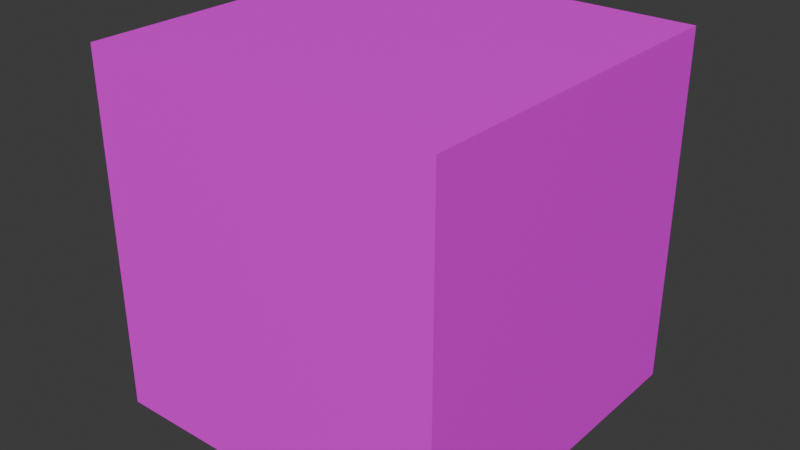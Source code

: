 # Source: fire_Box.blend  (saved by Blender 4.3.34; exported with 4.5.12 LTS)
import bpy
from mathutils import Matrix  # noqa: F401  (used for matrix-valued properties, if any)

bpy.ops.wm.read_factory_settings(use_empty=True)
scene = bpy.context.scene
scene.name = 'Scene'

# ---- collections
col_collection = bpy.data.collections.new('Collection'); scene.collection.children.link(col_collection)

# ---- images (referenced by path relative to the original .blend; pixels are not part of the script)
import os
ASSET_DIR = os.environ.get("B2B_ASSET_DIR", "")  # directory of the original .blend (textures are referenced by path, not embedded)
HERE = os.path.dirname(os.path.abspath(__file__))  # packed textures are extracted next to this script under _unpacked/

def load_image(name, relpath, width, height, colorspace="sRGB"):
    """Load a texture the original file referenced (path relative to the .blend, or extracted next to this script)."""
    p = next((c for c in (os.path.join(HERE, relpath), os.path.join(ASSET_DIR, relpath)) if relpath and os.path.exists(c)), "")
    if p:
        img = bpy.data.images.load(p, check_existing=True)
        img.name = name
    else:  # same state as the original file: an image datablock whose file is absent (Cycles renders it pink)
        img = bpy.data.images.new(name, width, height)
        img.source = "FILE"
        img.filepath = "//" + (relpath or name)
    img.colorspace_settings.name = colorspace
    return img
img_fire_box_png = load_image('fire Box.png', 'fire Box.png', 1024, 1024, 'sRGB')

# ---- materials (node trees are filled in below, after node groups)
mat_006 = bpy.data.materials.new('マテリアル.006')

# ---- material node trees
mat_006.use_nodes = True; mat_006.node_tree.nodes.clear()
_N = mat_006.node_tree.nodes; _L = mat_006.node_tree.links
n0 = _N.new('ShaderNodeBsdfPrincipled'); n0.name = 'プリンシプルBSDF'; n0.location = (10, 300)
n1 = _N.new('ShaderNodeOutputMaterial'); n1.name = 'マテリアル出力'; n1.location = (300, 300)
n2 = _N.new('ShaderNodeTexImage'); n2.name = '画像テクスチャ'; n2.location = (-280, 280)
n2.image = img_fire_box_png
_L.new(n0.outputs[0], n1.inputs[0])
_L.new(n2.outputs[0], n0.inputs[0])
n1.is_active_output = True

# ---- world
world_world = bpy.data.worlds.new('World'); scene.world = world_world
world_world.use_nodes = True; world_world.node_tree.nodes.clear()
_N = world_world.node_tree.nodes; _L = world_world.node_tree.links
n0 = _N.new('ShaderNodeOutputWorld'); n0.name = 'World Output'; n0.location = (300, 300)
n1 = _N.new('ShaderNodeBackground'); n1.name = 'Background'; n1.location = (10, 300)
n1.inputs[0].default_value = (0.05088, 0.05088, 0.05088, 1.0)
_L.new(n1.outputs[0], n0.inputs[0])
n0.is_active_output = True
world_world.color = (0.05088, 0.05088, 0.05088)
world_world.sun_shadow_jitter_overblur = 0.0

# ---- meshes
me_x = bpy.data.meshes.new('立方体')
me_x.from_pydata([(-2.5, -2.5, -2.384e-07), (-2.5, -2.5, 5.0), (-2.5, 2.5, -2.384e-07), (-2.5, 2.5, 5.0), (2.5, -2.5, -2.384e-07), (2.5, -2.5, 5.0), (2.5, 2.5, -2.384e-07), (2.5, 2.5, 5.0)], [], [(0, 1, 3, 2), (2, 3, 7, 6), (6, 7, 5, 4), (4, 5, 1, 0), (2, 6, 4, 0), (7, 3, 1, 5)])
_uv = me_x.uv_layers.new(name='UVマップ')
_uv.uv.foreach_set('vector', [0.0, 0.005, 1.0, 0.005, 1.0, 1.005, 0.0, 1.005, 0.0, 0.005, 1.0, 0.005, 1.0, 1.005, 0.0, 1.005, 0.0, 0.005, 1.0, 0.005, 1.0, 1.005, 0.0, 1.005, 0.0, 0.005, 1.0, 0.005, 1.0, 1.005, 0.0, 1.005, -0.006, -0.003, 0.994, -0.003, 0.994, 0.997, -0.006, 0.997, 0.0, -0.005, 1.0, -0.005, 1.0, 0.995, 0.0, 0.995])
me_x.materials.append(mat_006)
me_x.update()
arm_x = bpy.data.armatures.new('アーマチュア')  # bones are not reproduced

# ---- objects
ob_001 = bpy.data.objects.new('立方体.001', me_x)
ob_x = bpy.data.objects.new('アーマチュア', arm_x)

# ---- transforms, parenting, visibility, modifiers, constraints
ob_001.location = (0.0, 0.0, 0.0)
ob_x.location = (0.0, 0.0, 0.0)
ob_x.show_in_front = True

# ---- collection membership
scene.collection.objects.link(ob_001)
scene.collection.objects.link(ob_x)

# ---- scene / render settings (as saved in the file)
scene.frame_start = 1; scene.frame_end = 250; scene.frame_set(1)
scene.render.engine = 'BLENDER_EEVEE_NEXT'
bpy.context.view_layer.update()

# ---- added for rendering (the .blend has no active camera and no usable light): camera, sun
cam_auto = bpy.data.cameras.new('AutoCamera')
cam_auto.lens = 50.0
cam_auto.sensor_width = 36.0
cam_auto.clip_end = 1000.0
ob_auto_camera = bpy.data.objects.new('AutoCamera', cam_auto)
scene.collection.objects.link(ob_auto_camera)
ob_auto_camera.location = (8.01268, -9.61522, 8.91014)
ob_auto_camera.rotation_euler = (1.09748, -7.21219e-08, 0.694738)
scene.camera = ob_auto_camera
light_auto_sun = bpy.data.lights.new('AutoSun', 'SUN')
light_auto_sun.energy = 3.0
light_auto_sun.angle = 0.0523599
ob_auto_sun = bpy.data.objects.new('AutoSun', light_auto_sun)
scene.collection.objects.link(ob_auto_sun)
ob_auto_sun.rotation_euler = (0.872665, 0.174533, 0.523599)
bpy.context.view_layer.update()
